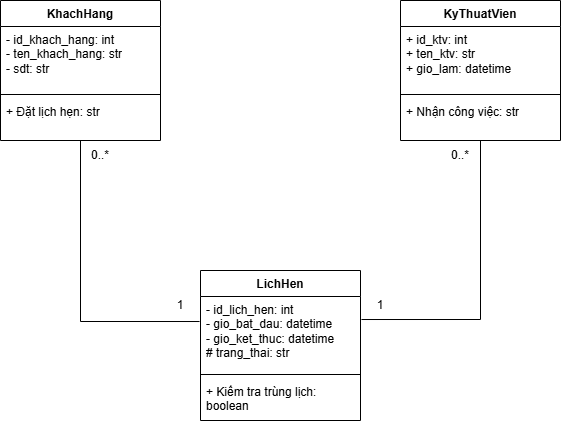

The diagram above was exported from draw.io. Its source (the exported page's mxGraphModel, read from the mxfile embedded in the PNG):
<mxGraphModel dx="1406" dy="780" grid="1" gridSize="10" guides="1" tooltips="1" connect="1" arrows="1" fold="1" page="1" pageScale="1" pageWidth="850" pageHeight="1100" math="0" shadow="0">
  <root>
    <mxCell id="0" />
    <mxCell id="1" parent="0" />
    <mxCell id="TEzvJsUMXfFLm6wdt5Ds-1" parent="1" style="swimlane;fontStyle=1;align=center;verticalAlign=top;childLayout=stackLayout;horizontal=1;startSize=26;horizontalStack=0;resizeParent=1;resizeParentMax=0;resizeLast=0;collapsible=1;marginBottom=0;whiteSpace=wrap;html=1;" value="KyThuatVien" vertex="1">
      <mxGeometry height="140" width="160" x="480" y="160" as="geometry" />
    </mxCell>
    <mxCell id="TEzvJsUMXfFLm6wdt5Ds-2" parent="TEzvJsUMXfFLm6wdt5Ds-1" style="text;strokeColor=none;fillColor=none;align=left;verticalAlign=top;spacingLeft=4;spacingRight=4;overflow=hidden;rotatable=0;points=[[0,0.5],[1,0.5]];portConstraint=eastwest;whiteSpace=wrap;html=1;" value="+ id_ktv: int&lt;div&gt;+ ten_ktv: str&lt;/div&gt;&lt;div&gt;+ gio_lam: datetime&lt;/div&gt;" vertex="1">
      <mxGeometry height="64" width="160" y="26" as="geometry" />
    </mxCell>
    <mxCell id="TEzvJsUMXfFLm6wdt5Ds-3" parent="TEzvJsUMXfFLm6wdt5Ds-1" style="line;strokeWidth=1;fillColor=none;align=left;verticalAlign=middle;spacingTop=-1;spacingLeft=3;spacingRight=3;rotatable=0;labelPosition=right;points=[];portConstraint=eastwest;strokeColor=inherit;" value="" vertex="1">
      <mxGeometry height="8" width="160" y="90" as="geometry" />
    </mxCell>
    <mxCell id="TEzvJsUMXfFLm6wdt5Ds-4" parent="TEzvJsUMXfFLm6wdt5Ds-1" style="text;strokeColor=none;fillColor=none;align=left;verticalAlign=top;spacingLeft=4;spacingRight=4;overflow=hidden;rotatable=0;points=[[0,0.5],[1,0.5]];portConstraint=eastwest;whiteSpace=wrap;html=1;" value="+ Nhận công việc: str" vertex="1">
      <mxGeometry height="42" width="160" y="98" as="geometry" />
    </mxCell>
    <mxCell id="TEzvJsUMXfFLm6wdt5Ds-5" parent="1" style="swimlane;fontStyle=1;align=center;verticalAlign=top;childLayout=stackLayout;horizontal=1;startSize=26;horizontalStack=0;resizeParent=1;resizeParentMax=0;resizeLast=0;collapsible=1;marginBottom=0;whiteSpace=wrap;html=1;" value="LichHen" vertex="1">
      <mxGeometry height="150" width="160" x="280" y="430" as="geometry" />
    </mxCell>
    <mxCell id="TEzvJsUMXfFLm6wdt5Ds-6" parent="TEzvJsUMXfFLm6wdt5Ds-5" style="text;strokeColor=none;fillColor=none;align=left;verticalAlign=top;spacingLeft=4;spacingRight=4;overflow=hidden;rotatable=0;points=[[0,0.5],[1,0.5]];portConstraint=eastwest;whiteSpace=wrap;html=1;" value="- id_lich_hen: int&lt;div&gt;- gio_bat_dau: datetime&lt;/div&gt;&lt;div&gt;- gio_ket_thuc: datetime&lt;/div&gt;&lt;div&gt;# trang_thai: str&lt;/div&gt;" vertex="1">
      <mxGeometry height="74" width="160" y="26" as="geometry" />
    </mxCell>
    <mxCell id="TEzvJsUMXfFLm6wdt5Ds-7" parent="TEzvJsUMXfFLm6wdt5Ds-5" style="line;strokeWidth=1;fillColor=none;align=left;verticalAlign=middle;spacingTop=-1;spacingLeft=3;spacingRight=3;rotatable=0;labelPosition=right;points=[];portConstraint=eastwest;strokeColor=inherit;" value="" vertex="1">
      <mxGeometry height="8" width="160" y="100" as="geometry" />
    </mxCell>
    <mxCell id="TEzvJsUMXfFLm6wdt5Ds-8" parent="TEzvJsUMXfFLm6wdt5Ds-5" style="text;strokeColor=none;fillColor=none;align=left;verticalAlign=top;spacingLeft=4;spacingRight=4;overflow=hidden;rotatable=0;points=[[0,0.5],[1,0.5]];portConstraint=eastwest;whiteSpace=wrap;html=1;" value="+ Kiểm tra trùng lịch: boolean" vertex="1">
      <mxGeometry height="42" width="160" y="108" as="geometry" />
    </mxCell>
    <mxCell id="TEzvJsUMXfFLm6wdt5Ds-9" parent="1" style="swimlane;fontStyle=1;align=center;verticalAlign=top;childLayout=stackLayout;horizontal=1;startSize=26;horizontalStack=0;resizeParent=1;resizeParentMax=0;resizeLast=0;collapsible=1;marginBottom=0;whiteSpace=wrap;html=1;" value="KhachHang" vertex="1">
      <mxGeometry height="140" width="160" x="80" y="160" as="geometry" />
    </mxCell>
    <mxCell id="TEzvJsUMXfFLm6wdt5Ds-10" parent="TEzvJsUMXfFLm6wdt5Ds-9" style="text;strokeColor=none;fillColor=none;align=left;verticalAlign=top;spacingLeft=4;spacingRight=4;overflow=hidden;rotatable=0;points=[[0,0.5],[1,0.5]];portConstraint=eastwest;whiteSpace=wrap;html=1;" value="- id_khach_hang: int&lt;div&gt;- ten_khach_hang: str&lt;/div&gt;&lt;div&gt;- sdt: str&lt;/div&gt;" vertex="1">
      <mxGeometry height="64" width="160" y="26" as="geometry" />
    </mxCell>
    <mxCell id="TEzvJsUMXfFLm6wdt5Ds-11" parent="TEzvJsUMXfFLm6wdt5Ds-9" style="line;strokeWidth=1;fillColor=none;align=left;verticalAlign=middle;spacingTop=-1;spacingLeft=3;spacingRight=3;rotatable=0;labelPosition=right;points=[];portConstraint=eastwest;strokeColor=inherit;" value="" vertex="1">
      <mxGeometry height="8" width="160" y="90" as="geometry" />
    </mxCell>
    <mxCell id="TEzvJsUMXfFLm6wdt5Ds-12" parent="TEzvJsUMXfFLm6wdt5Ds-9" style="text;strokeColor=none;fillColor=none;align=left;verticalAlign=top;spacingLeft=4;spacingRight=4;overflow=hidden;rotatable=0;points=[[0,0.5],[1,0.5]];portConstraint=eastwest;whiteSpace=wrap;html=1;" value="+ Đặt lịch hẹn: str" vertex="1">
      <mxGeometry height="42" width="160" y="98" as="geometry" />
    </mxCell>
    <mxCell id="TEzvJsUMXfFLm6wdt5Ds-13" edge="1" parent="1" source="TEzvJsUMXfFLm6wdt5Ds-9" style="edgeStyle=orthogonalEdgeStyle;rounded=0;orthogonalLoop=1;jettySize=auto;html=1;entryX=-0.006;entryY=0.338;entryDx=0;entryDy=0;entryPerimeter=0;endArrow=none;endFill=0;" target="TEzvJsUMXfFLm6wdt5Ds-6">
      <mxGeometry relative="1" as="geometry" />
    </mxCell>
    <mxCell id="TEzvJsUMXfFLm6wdt5Ds-14" parent="1" style="text;html=1;whiteSpace=wrap;strokeColor=none;fillColor=none;align=center;verticalAlign=middle;rounded=0;" value="0..*" vertex="1">
      <mxGeometry height="30" width="60" x="150" y="300" as="geometry" />
    </mxCell>
    <mxCell id="TEzvJsUMXfFLm6wdt5Ds-15" parent="1" style="text;html=1;whiteSpace=wrap;strokeColor=none;fillColor=none;align=center;verticalAlign=middle;rounded=0;" value="1" vertex="1">
      <mxGeometry height="30" width="60" x="230" y="450" as="geometry" />
    </mxCell>
    <mxCell id="TEzvJsUMXfFLm6wdt5Ds-16" edge="1" parent="1" source="TEzvJsUMXfFLm6wdt5Ds-1" style="edgeStyle=orthogonalEdgeStyle;rounded=0;orthogonalLoop=1;jettySize=auto;html=1;entryX=1.006;entryY=0.311;entryDx=0;entryDy=0;entryPerimeter=0;endArrow=none;endFill=0;" target="TEzvJsUMXfFLm6wdt5Ds-6">
      <mxGeometry relative="1" as="geometry" />
    </mxCell>
    <mxCell id="TEzvJsUMXfFLm6wdt5Ds-17" parent="1" style="text;html=1;whiteSpace=wrap;strokeColor=none;fillColor=none;align=center;verticalAlign=middle;rounded=0;" value="0..*" vertex="1">
      <mxGeometry height="30" width="60" x="510" y="300" as="geometry" />
    </mxCell>
    <mxCell id="TEzvJsUMXfFLm6wdt5Ds-18" parent="1" style="text;html=1;whiteSpace=wrap;strokeColor=none;fillColor=none;align=center;verticalAlign=middle;rounded=0;" value="1" vertex="1">
      <mxGeometry height="30" width="60" x="430" y="450" as="geometry" />
    </mxCell>
  </root>
</mxGraphModel>